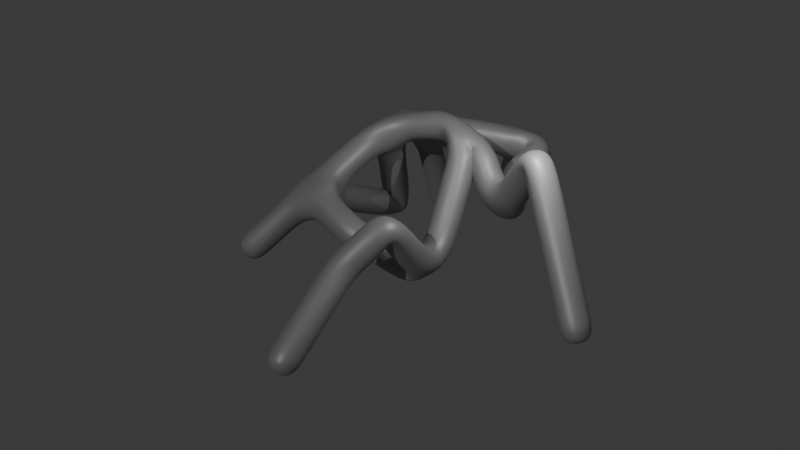 # Source: main.blend  (saved by Blender 4.4.32; exported with 4.5.12 LTS)
import bpy
from mathutils import Matrix  # noqa: F401  (used for matrix-valued properties, if any)

bpy.ops.wm.read_factory_settings(use_empty=True)
scene = bpy.context.scene
scene.name = 'Scene'

# ---- collections
col_collection = bpy.data.collections.new('Collection'); scene.collection.children.link(col_collection)

# ---- materials (node trees are filled in below, after node groups)
mat_material = bpy.data.materials.new('Material')

# ---- material node trees
mat_material.use_nodes = True; mat_material.node_tree.nodes.clear()
_N = mat_material.node_tree.nodes; _L = mat_material.node_tree.links
n0 = _N.new('ShaderNodeBsdfPrincipled'); n0.name = 'Principled BSDF'; n0.location = (875, 440)
n0.inputs[0].default_value = (0.7329, 0.7329, 0.7329, 1.0)
n1 = _N.new('ShaderNodeOutputMaterial'); n1.name = 'Material Output'; n1.location = (2669, 309)
n2 = _N.new('ShaderNodeTexWave'); n2.name = 'Wave Texture'; n2.location = (869, -18)
n2.inputs[3].default_value = 0.0
n2.inputs[4].default_value = 0.0
n3 = _N.new('ShaderNodeValToRGB'); n3.name = 'Color Ramp'; n3.location = (1120, 6)
n3.color_ramp.interpolation = 'CONSTANT'
while len(n3.color_ramp.elements) > 1: n3.color_ramp.elements.remove(n3.color_ramp.elements[-1])
n3.color_ramp.elements[0].position = 0.0; n3.color_ramp.elements[0].color = (0.0, 0.0, 0.0, 1.0)
_e = n3.color_ramp.elements.new(0.1955); _e.color = (1.0, 1.0, 1.0, 1.0)
n4 = _N.new('ShaderNodeTexCoord'); n4.name = 'Texture Coordinate.001'; n4.location = (356, -302)
n5 = _N.new('ShaderNodeMapping'); n5.name = 'Mapping'; n5.location = (635, -49)
n5.inputs[2].default_value = (0.0, 0.0, 0.7854)
n6 = _N.new('ShaderNodeShaderToRGB'); n6.name = 'Shader to RGB'; n6.location = (1156, 485)
n7 = _N.new('ShaderNodeValToRGB'); n7.name = 'Color Ramp.001'; n7.location = (1357, 536)
while len(n7.color_ramp.elements) > 1: n7.color_ramp.elements.remove(n7.color_ramp.elements[-1])
n7.color_ramp.elements[0].position = 0.0; n7.color_ramp.elements[0].color = (0.0, 0.0, 0.0, 1.0)
_e = n7.color_ramp.elements.new(0.4045); _e.color = (1.0, 1.0, 1.0, 1.0)
n8 = _N.new('ShaderNodeTexWave'); n8.name = 'Wave Texture.001'; n8.location = (868, -351)
n9 = _N.new('ShaderNodeMapping'); n9.name = 'Mapping.001'; n9.location = (636, -416)
n9.inputs[2].default_value = (0.0, 0.0, -0.7854)
n10 = _N.new('ShaderNodeMix'); n10.name = 'Mix'; n10.location = (1497, 21)
n10.data_type = 'RGBA'
n10.blend_type = 'MULTIPLY'
n10.inputs[0].default_value = 1.0
n11 = _N.new('ShaderNodeValToRGB'); n11.name = 'Color Ramp.002'; n11.location = (1160, -280)
n11.color_ramp.interpolation = 'CONSTANT'
while len(n11.color_ramp.elements) > 1: n11.color_ramp.elements.remove(n11.color_ramp.elements[-1])
n11.color_ramp.elements[0].position = 0.0; n11.color_ramp.elements[0].color = (0.0, 0.0, 0.0, 1.0)
_e = n11.color_ramp.elements.new(0.1909); _e.color = (1.0, 1.0, 1.0, 1.0)
n12 = _N.new('ShaderNodeMix'); n12.name = 'Mix.001'; n12.location = (1829, 285)
n12.data_type = 'RGBA'
n12.blend_type = 'LINEAR_LIGHT'
n12.inputs[0].default_value = 0.975
n13 = _N.new('ShaderNodeValue'); n13.name = 'Value'; n13.location = (369, -114)
n13.outputs[0].default_value = 8.04
n14 = _N.new('ShaderNodeValToRGB'); n14.name = 'Color Ramp.003'; n14.location = (2099, 428)
n14.color_ramp.interpolation = 'CONSTANT'
while len(n14.color_ramp.elements) > 1: n14.color_ramp.elements.remove(n14.color_ramp.elements[-1])
n14.color_ramp.elements[0].position = 0.0; n14.color_ramp.elements[0].color = (0.0, 0.0, 0.0, 1.0)
_e = n14.color_ramp.elements.new(0.1864); _e.color = (1.0, 1.0, 1.0, 1.0)
n15 = _N.new('ShaderNodeBsdfPrincipled'); n15.name = 'Principled BSDF.001'; n15.location = (2378, 757)
n15.inputs[0].default_value = (0.3168, 0.3168, 0.3168, 1.0)
n15.inputs[1].default_value = 0.3227
n15.inputs[2].default_value = 0.5273
_L.new(n5.outputs[0], n2.inputs[0])
_L.new(n0.outputs[0], n6.inputs[0])
_L.new(n6.outputs[0], n7.inputs[0])
_L.new(n4.outputs[4], n5.inputs[0])
_L.new(n9.outputs[0], n8.inputs[0])
_L.new(n4.outputs[4], n9.inputs[0])
_L.new(n2.outputs[0], n3.inputs[0])
_L.new(n3.outputs[0], n10.inputs[6])
_L.new(n11.outputs[0], n10.inputs[7])
_L.new(n8.outputs[0], n11.inputs[0])
_L.new(n13.outputs[0], n2.inputs[1])
_L.new(n13.outputs[0], n8.inputs[1])
_L.new(n12.outputs[2], n14.inputs[0])
_L.new(n7.outputs[0], n12.inputs[7])
_L.new(n10.outputs[2], n12.inputs[6])
_L.new(n15.outputs[0], n1.inputs[0])
n1.is_active_output = True

# ---- world
world_world = bpy.data.worlds.new('World'); scene.world = world_world
world_world.use_nodes = True; world_world.node_tree.nodes.clear()
_N = world_world.node_tree.nodes; _L = world_world.node_tree.links
n0 = _N.new('ShaderNodeOutputWorld'); n0.name = 'World Output'; n0.location = (300, 300)
n1 = _N.new('ShaderNodeBackground'); n1.name = 'Background'; n1.location = (10, 300)
n1.inputs[0].default_value = (0.05088, 0.05088, 0.05088, 1.0)
_L.new(n1.outputs[0], n0.inputs[0])
n0.is_active_output = True
world_world.color = (0.05088, 0.05088, 0.05088)
world_world.sun_shadow_jitter_overblur = 0.0

# ---- cameras
cam_camera = bpy.data.cameras.new('Camera')

# ---- lights
light_sun = bpy.data.lights.new('Sun', 'SUN')
light_sun.energy = 0.89
light_point = bpy.data.lights.new('Point', 'POINT')
light_point.energy = 229.2

# ---- meshes
me_plane = bpy.data.meshes.new('Plane')
me_plane.from_pydata([(-1.0, -1.0, 0.0), (0.03201, 1.199, -0.3445), (1.749, 1.768, -0.2683), (-2.029, -2.296, 0.5354), (-1.823, 1.488, 1.203), (1.381, 2.494, 1.791), (3.01, -4.044, -0.3609), (0.3412, -3.447, 0.8501), (-1.605, 2.605, 1.666), (1.613, -1.349, 2.054), (-3.365, -3.647, -0.3491)], [(1, 0), (2, 1), (0, 3), (1, 4), (5, 2), (9, 5), (7, 6), (3, 7), (4, 8), (6, 9), (3, 10)], [])
_uv = me_plane.uv_layers.new(name='UVMap')
_uv.uv.foreach_set('vector', [])
me_plane.update()
me_plane_001 = bpy.data.meshes.new('Plane.001')
me_plane_001.from_pydata([(-1.0, -1.0, 0.0), (1.0, -1.0, 0.0), (-1.0, 1.0, 0.0), (1.0, 1.0, 0.0)], [], [(0, 1, 3, 2)])
_uv = me_plane_001.uv_layers.new(name='UVMap')
_uv.uv.foreach_set('vector', [0.0, 0.0, 1.0, 0.0, 1.0, 1.0, 0.0, 1.0])
me_plane_001.update()
me_plane_002 = bpy.data.meshes.new('Plane.002')
me_plane_002.from_pydata([(-1.0, -1.0, 0.0), (-2.764, 0.1887, -0.2427), (-0.6616, 4.063, -0.1665), (-2.029, -2.296, 0.5354), (-1.823, 1.488, 1.203), (5.681, 0.596, 0.815), (4.027, -3.319, 1.739), (0.3412, -3.447, 0.8501), (-1.605, 2.605, 1.666), (4.946, -1.529, 2.054), (-2.901, -2.987, 1.455), (3.68, -0.3255, -0.4501), (-2.535, -3.654, -0.4726), (-1.22, 3.115, 1.344)], [(1, 0), (2, 1), (0, 3), (1, 4), (5, 2), (9, 5), (7, 6), (3, 7), (4, 8), (6, 9), (3, 10), (6, 11), (10, 12), (0, 9), (2, 9), (8, 13)], [])
_uv = me_plane_002.uv_layers.new(name='UVMap')
_uv.uv.foreach_set('vector', [])
me_plane_002.update()
me_plane_003 = bpy.data.meshes.new('Plane.003')
me_plane_003.from_pydata([(-1.0, -1.0, 0.0), (-2.764, 0.1887, -0.2427), (-0.6616, 4.063, -0.1665), (-2.029, -2.296, 0.5354), (-3.751, 1.275, 1.203), (5.681, 0.596, 0.815), (4.027, -3.319, 1.739), (0.3412, -3.447, 0.8501), (-4.27, 2.582, 0.5915), (4.946, -1.529, 2.054), (-2.901, -2.987, 1.455), (3.68, -0.3255, -0.4501), (-3.55, -3.368, -0.4726), (-3.885, 3.092, -0.4497)], [(1, 0), (2, 1), (0, 3), (1, 4), (5, 2), (9, 5), (7, 6), (3, 7), (4, 8), (6, 9), (3, 10), (6, 11), (10, 12), (0, 9), (2, 9), (8, 13)], [])
_uv = me_plane_003.uv_layers.new(name='UVMap')
_uv.uv.foreach_set('vector', [])
me_plane_003.materials.append(mat_material)
me_plane_003.update()
me_plane_004 = bpy.data.meshes.new('Plane.004')
me_plane_004.from_pydata([(0.1299, -1.528, 0.0), (-2.764, 0.1887, -0.2427), (-0.6616, 4.063, 0.7996), (-2.029, -2.296, 0.5354), (-3.751, 1.275, 1.203), (4.341, 0.3351, -0.2685), (4.027, -3.319, 1.739), (1.099, -3.354, 0.8501), (-4.27, 2.582, 0.5915), (4.946, -1.529, 2.888), (-2.901, -2.987, 1.455), (2.025, -2.482, -0.4501), (-4.52, -3.75, -0.4079), (-3.885, 3.092, -0.4497), (4.487, -2.424, 2.703), (3.8, -1.144, -0.4687), (2.651, -3.55, 1.294), (-0.2185, -3.158, 0.6927), (-0.6616, 4.063, -0.4693), (-1.713, 2.126, 0.8373)], [(1, 0), (19, 1), (0, 3), (1, 4), (5, 2), (9, 5), (16, 6), (17, 7), (4, 8), (14, 9), (3, 10), (6, 11), (10, 12), (0, 9), (2, 9), (8, 13), (6, 14), (14, 15), (7, 16), (3, 17), (2, 18), (2, 19)], [])
_uv = me_plane_004.uv_layers.new(name='UVMap')
_uv.uv.foreach_set('vector', [])
me_plane_004.materials.append(mat_material)
me_plane_004.update()
me_plane_005 = bpy.data.meshes.new('Plane.005')
me_plane_005.from_pydata([(0.0742, -0.8722, 2.013), (-1.284, -0.06305, -0.2427), (0.1109, 1.926, 0.7996), (-0.8535, -1.275, 0.7385), (-2.142, 0.7282, 1.203), (1.839, 0.3079, -0.2685), (1.403, -1.995, 1.168), (0.4965, -1.721, 0.8501), (-2.438, 1.474, 0.5915), (1.093, 0.5267, 1.675), (-1.656, -1.705, 2.119), (3.521, -2.199, -0.4501), (-3.242, -2.231, -0.4079), (-3.71, 2.48, -0.4497), (1.464, -0.2207, 1.49), (2.17, -0.6531, -0.4687), (0.9692, -2.296, 1.12), (-0.256, -1.61, 0.6927), (0.3034, 3.179, -0.4693), (-0.9779, 1.214, 0.4935)], [(1, 0), (19, 1), (0, 3), (1, 4), (5, 2), (9, 5), (16, 6), (17, 7), (4, 8), (14, 9), (3, 10), (6, 11), (10, 12), (0, 9), (2, 9), (8, 13), (6, 14), (14, 15), (7, 16), (3, 17), (2, 18), (2, 19)], [])
_uv = me_plane_005.uv_layers.new(name='UVMap')
_uv.uv.foreach_set('vector', [])
me_plane_005.materials.append(mat_material)
me_plane_005.update()

# ---- curves / text
cu_b_ziercurve = bpy.data.curves.new('BézierCurve', 'CURVE')
cu_b_ziercurve.dimensions = '3D'
_sp = cu_b_ziercurve.splines.new('BEZIER'); _sp.bezier_points.add(3)
_sp.bezier_points.foreach_set('co', [-1.252, 0.9656, -0.4896, -1.0, 0.0, 0.7395, 1.0, 0.0, -0.5217, 0.6095, 1.186, 0.2891])
_sp.bezier_points.foreach_set('handle_left', [-0.6484, 1.334, -0.4896, -1.235, 0.667, 0.7395, 0.05933, -0.1048, -0.8444, 1.602, 1.311, 0.2891])
_sp.bezier_points.foreach_set('handle_right', [-1.855, 0.5972, -0.4896, -0.7654, -0.667, 0.7395, 1.879, 0.09793, -0.2201, -0.3826, 1.061, 0.2891])
for _p, _l, _r in zip(_sp.bezier_points, ['ALIGNED', 'ALIGNED', 'ALIGNED', 'ALIGNED'], ['ALIGNED', 'ALIGNED', 'ALIGNED', 'ALIGNED']): _p.handle_left_type = _l; _p.handle_right_type = _r
_sp.bezier_points.foreach_set('radius', [2.435, 1.0, 1.0, 1.0])
_sp.order_u = 0
_sp.order_v = 0
_sp.use_cyclic_u = True
cu_b_ziercurve.extrude = 0.04
cu_b_ziercurve.bevel_depth = 0.04
cu_b_ziercurve.fill_mode = 'FULL'

# ---- objects
ob_camera = bpy.data.objects.new('Camera', cam_camera)
ob_sun = bpy.data.objects.new('Sun', light_sun)
ob_b_ziercurve = bpy.data.objects.new('BézierCurve', cu_b_ziercurve)
ob_shape = bpy.data.objects.new('Shape', me_plane)
ob_plane_001 = bpy.data.objects.new('Plane.001', me_plane_001)
ob_shape2 = bpy.data.objects.new('Shape2', me_plane_002)
ob_shape3 = bpy.data.objects.new('Shape3', me_plane_003)
ob_shape3_001 = bpy.data.objects.new('Shape3.001', me_plane_004)
ob_shape3_002 = bpy.data.objects.new('Shape3.002', me_plane_005)
ob_point = bpy.data.objects.new('Point', light_point)

# ---- transforms, parenting, visibility, modifiers, constraints
ob_camera.location = (16.48, -7.021, 8.892)
ob_camera.rotation_euler = (1.117, -1.663e-06, 1.189)
ob_sun.location = (-0.4153, 4.254, 3.795)
ob_sun.rotation_euler = (0.1518, 0.9812, -7.016)
ob_b_ziercurve.location = (1.516, 0.09915, 0.856)
ob_b_ziercurve.scale = (1.507, 1.507, 1.507)
ob_b_ziercurve.hide_render = True
_m = ob_b_ziercurve.modifiers.new('Subdivision', 'SUBSURF')
_m.levels = 2
ob_shape.location = (0.0, 0.0, 0.0)
ob_shape.hide_render = True
_m = ob_shape.modifiers.new('Skin', 'SKIN')
_m.use_smooth_shade = True
_m.use_x_symmetry = False
_m = ob_shape.modifiers.new('Subdivision', 'SUBSURF')
_m.levels = 2
ob_plane_001.location = (-5.266, 3.06, -0.4442)
ob_plane_001.scale = (12.26, 12.26, 12.26)
ob_plane_001.hide_render = True
ob_plane_001.visible_glossy = False
ob_plane_001.visible_transmission = False
ob_plane_001.visible_volume_scatter = False
ob_plane_001.is_shadow_catcher = True
ob_plane_001.cycles.use_motion_blur = False
ob_shape2.location = (0.0, 0.0, 0.0)
ob_shape2.hide_render = True
_m = ob_shape2.modifiers.new('Skin', 'SKIN')
_m.use_smooth_shade = True
_m.use_x_symmetry = False
_m = ob_shape2.modifiers.new('Subdivision', 'SUBSURF')
_m.levels = 2
ob_shape3.location = (0.0, 0.0, 0.0)
ob_shape3.hide_render = True
_m = ob_shape3.modifiers.new('Skin', 'SKIN')
_m.use_smooth_shade = True
_m.use_x_symmetry = False
_m = ob_shape3.modifiers.new('Subdivision', 'SUBSURF')
_m.levels = 2
_m = ob_shape3.modifiers.new('Displace', 'DISPLACE')
_m.strength = 0.12
ob_shape3_001.location = (0.0, 0.0, 0.0)
ob_shape3_001.hide_render = True
_m = ob_shape3_001.modifiers.new('Skin', 'SKIN')
_m.use_smooth_shade = True
_m.use_x_symmetry = False
_m = ob_shape3_001.modifiers.new('Subdivision', 'SUBSURF')
_m.levels = 2
_m = ob_shape3_001.modifiers.new('Displace', 'DISPLACE')
_m.strength = 0.15
_m = ob_shape3_001.modifiers.new('Subdivision.001', 'SUBSURF')
ob_shape3_002.location = (0.0, 0.0, 0.0)
ob_shape3_002.rotation_euler = (0.0, -0.0, 2.821)
_m = ob_shape3_002.modifiers.new('Skin', 'SKIN')
_m.use_smooth_shade = True
_m.use_x_symmetry = False
_m = ob_shape3_002.modifiers.new('Subdivision', 'SUBSURF')
_m.levels = 2
_m = ob_shape3_002.modifiers.new('Displace', 'DISPLACE')
_m.strength = 0.07
_m = ob_shape3_002.modifiers.new('Subdivision.001', 'SUBSURF')
ob_point.location = (2.795, 0.8669, 3.688)

# ---- collection membership
col_collection.objects.link(ob_camera)
col_collection.objects.link(ob_sun)
col_collection.objects.link(ob_b_ziercurve)
col_collection.objects.link(ob_shape)
col_collection.objects.link(ob_plane_001)
col_collection.objects.link(ob_shape2)
col_collection.objects.link(ob_shape3)
col_collection.objects.link(ob_shape3_001)
col_collection.objects.link(ob_shape3_002)
col_collection.objects.link(ob_point)

# ---- scene / render settings (as saved in the file)
scene.camera = ob_camera
scene.frame_start = 1; scene.frame_end = 250; scene.frame_set(1)
scene.render.engine = 'CYCLES'
scene.render.film_transparent = True
scene.cycles.samples = 128
bpy.context.view_layer.update()
